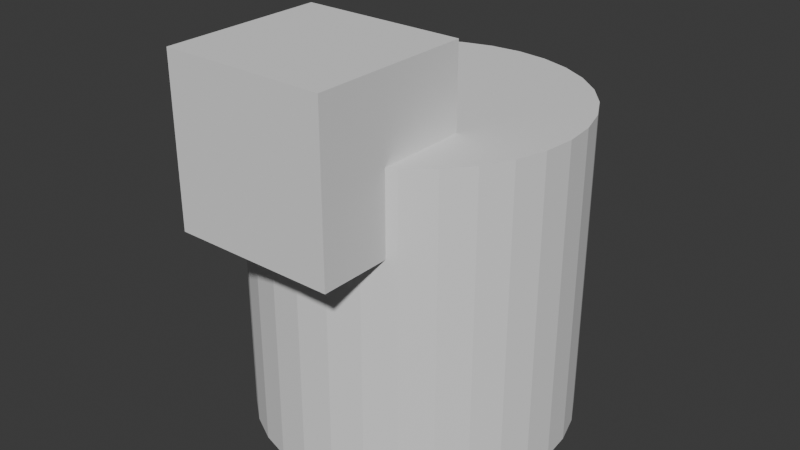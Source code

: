 # Source: scene.blend  (saved by Blender 5.0.119; exported with 4.5.12 LTS)
import bpy
from mathutils import Matrix  # noqa: F401  (used for matrix-valued properties, if any)

bpy.ops.wm.read_factory_settings(use_empty=True)
scene = bpy.context.scene
scene.name = 'Scene'

# ---- collections
col_collection = bpy.data.collections.new('Collection'); scene.collection.children.link(col_collection)
col_cameras = bpy.data.collections.new('CAMERAS'); scene.collection.children.link(col_cameras)
col_lights = bpy.data.collections.new('LIGHTS'); scene.collection.children.link(col_lights)
col_subject = bpy.data.collections.new('SUBJECT'); scene.collection.children.link(col_subject)
col_environment = bpy.data.collections.new('ENVIRONMENT'); scene.collection.children.link(col_environment)
col_fx = bpy.data.collections.new('FX'); scene.collection.children.link(col_fx)
col_helpers = bpy.data.collections.new('HELPERS'); scene.collection.children.link(col_helpers)
col_export = bpy.data.collections.new('EXPORT'); scene.collection.children.link(col_export)

# ---- world
world_world = bpy.data.worlds.new('World'); scene.world = world_world
world_world.use_nodes = True; world_world.node_tree.nodes.clear()
_N = world_world.node_tree.nodes; _L = world_world.node_tree.links
n0 = _N.new('ShaderNodeOutputWorld'); n0.name = 'World Output'; n0.location = (200, 100)
n1 = _N.new('ShaderNodeBackground'); n1.name = 'Background'; n1.location = (-200, 100)
n1.inputs[0].default_value = (0.05088, 0.05088, 0.05088, 1.0)
_L.new(n1.outputs[0], n0.inputs[0])
n0.is_active_output = True
world_world.color = (0.05088, 0.05088, 0.05088)
world_world.sun_shadow_jitter_overblur = 0.0

# ---- meshes
me_cylinder = bpy.data.meshes.new('Cylinder')
me_cylinder.from_pydata([(0.0, 1.0, -1.0), (0.0, 1.0, 1.0), (0.1951, 0.9808, -1.0), (0.1951, 0.9808, 1.0), (0.3827, 0.9239, -1.0), (0.3827, 0.9239, 1.0), (0.5556, 0.8315, -1.0), (0.5556, 0.8315, 1.0), (0.7071, 0.7071, -1.0), (0.7071, 0.7071, 1.0), (0.8315, 0.5556, -1.0), (0.8315, 0.5556, 1.0), (0.9239, 0.3827, -1.0), (0.9239, 0.3827, 1.0), (0.9808, 0.1951, -1.0), (0.9808, 0.1951, 1.0), (1.0, 0.0, -1.0), (1.0, 0.0, 1.0), (0.9808, -0.1951, -1.0), (0.9808, -0.1951, 1.0), (0.9239, -0.3827, -1.0), (0.9239, -0.3827, 1.0), (0.8315, -0.5556, -1.0), (0.8315, -0.5556, 1.0), (0.7071, -0.7071, -1.0), (0.7071, -0.7071, 1.0), (0.5556, -0.8315, -1.0), (0.5556, -0.8315, 1.0), (0.3827, -0.9239, -1.0), (0.3827, -0.9239, 1.0), (0.1951, -0.9808, -1.0), (0.1951, -0.9808, 1.0), (0.0, -1.0, -1.0), (0.0, -1.0, 1.0), (-0.1951, -0.9808, -1.0), (-0.1951, -0.9808, 1.0), (-0.3827, -0.9239, -1.0), (-0.3827, -0.9239, 1.0), (-0.5556, -0.8315, -1.0), (-0.5556, -0.8315, 1.0), (-0.7071, -0.7071, -1.0), (-0.7071, -0.7071, 1.0), (-0.8315, -0.5556, -1.0), (-0.8315, -0.5556, 1.0), (-0.9239, -0.3827, -1.0), (-0.9239, -0.3827, 1.0), (-0.9808, -0.1951, -1.0), (-0.9808, -0.1951, 1.0), (-1.0, 0.0, -1.0), (-1.0, 0.0, 1.0), (-0.9808, 0.1951, -1.0), (-0.9808, 0.1951, 1.0), (-0.9239, 0.3827, -1.0), (-0.9239, 0.3827, 1.0), (-0.8315, 0.5556, -1.0), (-0.8315, 0.5556, 1.0), (-0.7071, 0.7071, -1.0), (-0.7071, 0.7071, 1.0), (-0.5556, 0.8315, -1.0), (-0.5556, 0.8315, 1.0), (-0.3827, 0.9239, -1.0), (-0.3827, 0.9239, 1.0), (-0.1951, 0.9808, -1.0), (-0.1951, 0.9808, 1.0)], [], [(0, 1, 3, 2), (2, 3, 5, 4), (4, 5, 7, 6), (6, 7, 9, 8), (8, 9, 11, 10), (10, 11, 13, 12), (12, 13, 15, 14), (14, 15, 17, 16), (16, 17, 19, 18), (18, 19, 21, 20), (20, 21, 23, 22), (22, 23, 25, 24), (24, 25, 27, 26), (26, 27, 29, 28), (28, 29, 31, 30), (30, 31, 33, 32), (32, 33, 35, 34), (34, 35, 37, 36), (36, 37, 39, 38), (38, 39, 41, 40), (40, 41, 43, 42), (42, 43, 45, 44), (44, 45, 47, 46), (46, 47, 49, 48), (48, 49, 51, 50), (50, 51, 53, 52), (52, 53, 55, 54), (54, 55, 57, 56), (56, 57, 59, 58), (58, 59, 61, 60), (3, 1, 63, 61, 59, 57, 55, 53, 51, 49, 47, 45, 43, 41, 39, 37, 35, 33, 31, 29, 27, 25, 23, 21, 19, 17, 15, 13, 11, 9, 7, 5), (60, 61, 63, 62), (62, 63, 1, 0), (0, 2, 4, 6, 8, 10, 12, 14, 16, 18, 20, 22, 24, 26, 28, 30, 32, 34, 36, 38, 40, 42, 44, 46, 48, 50, 52, 54, 56, 58, 60, 62)])
me_cylinder.update()
me_cube_001 = bpy.data.meshes.new('Cube.001')
me_cube_001.from_pydata([(-0.5, -0.5, -0.5), (-0.5, -0.5, 0.5), (-0.5, 0.5, -0.5), (-0.5, 0.5, 0.5), (0.5, -0.5, -0.5), (0.5, -0.5, 0.5), (0.5, 0.5, -0.5), (0.5, 0.5, 0.5)], [], [(0, 1, 3, 2), (2, 3, 7, 6), (6, 7, 5, 4), (4, 5, 1, 0), (2, 6, 4, 0), (7, 3, 1, 5)])
me_cube_001.update()

# ---- objects
ob_cylinder = bpy.data.objects.new('Cylinder', me_cylinder)
ob_cube = bpy.data.objects.new('Cube', me_cube_001)

# ---- transforms, parenting, visibility, modifiers, constraints
ob_cylinder.location = (0.0, 0.0, 0.0)
ob_cube.location = (0.0, -0.8, 1.0)

# ---- collection membership
col_subject.objects.link(ob_cylinder)
col_subject.objects.link(ob_cube)

# ---- scene / render settings (as saved in the file)
scene.frame_start = 1; scene.frame_end = 250; scene.frame_set(1)
scene.render.engine = 'BLENDER_EEVEE_NEXT'
scene.render.resolution_x = 480
scene.render.resolution_y = 270
scene.render.bake_bias = 0.0
scene.render.bake_samples = 0
scene.cycles.sampling_pattern = 'TABULATED_SOBOL'
scene.eevee.taa_render_samples = 32
scene.eevee.use_volume_custom_range = False
bpy.context.view_layer.update()

# ---- added for rendering (the .blend has no active camera and no usable light): camera, sun
cam_auto = bpy.data.cameras.new('AutoCamera')
cam_auto.lens = 50.0
cam_auto.sensor_width = 36.0
cam_auto.clip_end = 1000.0
ob_auto_camera = bpy.data.objects.new('AutoCamera', cam_auto)
scene.collection.objects.link(ob_auto_camera)
ob_auto_camera.location = (3.64731, -4.52677, 3.16785)
ob_auto_camera.rotation_euler = (1.09748, -7.21219e-08, 0.694738)
scene.camera = ob_auto_camera
light_auto_sun = bpy.data.lights.new('AutoSun', 'SUN')
light_auto_sun.energy = 3.0
light_auto_sun.angle = 0.0523599
ob_auto_sun = bpy.data.objects.new('AutoSun', light_auto_sun)
scene.collection.objects.link(ob_auto_sun)
ob_auto_sun.rotation_euler = (0.872665, 0.174533, 0.523599)
bpy.context.view_layer.update()
